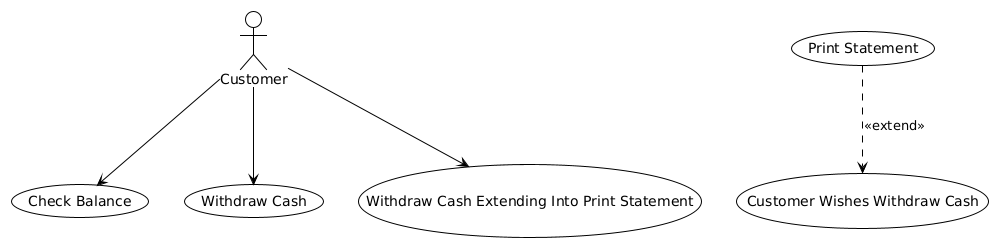

The diagram above was rendered by PlantUML. Its source (embedded in the PNG):
@startuml
!theme plain

actor "Customer" as Customer

usecase "Check Balance" as Check_Balance
usecase "Customer Wishes Withdraw Cash" as Customer_Wishes_Withdraw_Cash
usecase "Print Statement" as Print_Statement
usecase "Withdraw Cash" as Withdraw_Cash
usecase "Withdraw Cash Extending Into Print Statement" as Withdraw_Cash_Extending_Into_Print_Statement

Customer --> Withdraw_Cash
Customer --> Check_Balance
Customer --> Withdraw_Cash_Extending_Into_Print_Statement
Print_Statement ..> Customer_Wishes_Withdraw_Cash : <<extend>>
@enduml